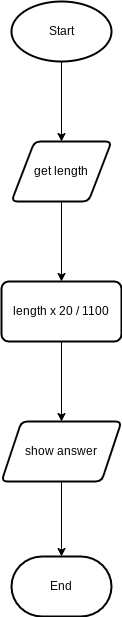

The diagram above was exported from draw.io. Its source (the exported page's mxGraphModel, read from the mxfile embedded in the PNG):
<mxGraphModel dx="1074" dy="741" grid="1" gridSize="10" guides="1" tooltips="1" connect="1" arrows="1" fold="1" page="1" pageScale="1" pageWidth="827" pageHeight="1169" math="0" shadow="0">
  <root>
    <mxCell id="0" />
    <mxCell id="1" parent="0" />
    <mxCell id="4" value="" style="edgeStyle=none;html=1;" edge="1" parent="1" source="2" target="3">
      <mxGeometry relative="1" as="geometry" />
    </mxCell>
    <mxCell id="2" value="Start" style="strokeWidth=2;html=1;shape=mxgraph.flowchart.start_1;whiteSpace=wrap;" vertex="1" parent="1">
      <mxGeometry x="390" y="30" width="100" height="60" as="geometry" />
    </mxCell>
    <mxCell id="6" value="" style="edgeStyle=none;html=1;" edge="1" parent="1" source="3" target="5">
      <mxGeometry relative="1" as="geometry" />
    </mxCell>
    <mxCell id="3" value="get length" style="shape=parallelogram;html=1;strokeWidth=2;perimeter=parallelogramPerimeter;whiteSpace=wrap;rounded=1;arcSize=12;size=0.23;" vertex="1" parent="1">
      <mxGeometry x="390" y="170" width="100" height="60" as="geometry" />
    </mxCell>
    <mxCell id="8" value="" style="edgeStyle=none;html=1;" edge="1" parent="1" source="5" target="7">
      <mxGeometry relative="1" as="geometry" />
    </mxCell>
    <mxCell id="5" value="length x 20 / 1100" style="whiteSpace=wrap;html=1;strokeWidth=2;rounded=1;arcSize=12;" vertex="1" parent="1">
      <mxGeometry x="380" y="310" width="120" height="60" as="geometry" />
    </mxCell>
    <mxCell id="10" value="" style="edgeStyle=none;html=1;" edge="1" parent="1" source="7" target="9">
      <mxGeometry relative="1" as="geometry" />
    </mxCell>
    <mxCell id="7" value="show answer" style="shape=parallelogram;perimeter=parallelogramPerimeter;whiteSpace=wrap;html=1;fixedSize=1;strokeWidth=2;rounded=1;arcSize=12;" vertex="1" parent="1">
      <mxGeometry x="380" y="450" width="120" height="60" as="geometry" />
    </mxCell>
    <mxCell id="9" value="End" style="strokeWidth=2;html=1;shape=mxgraph.flowchart.terminator;whiteSpace=wrap;" vertex="1" parent="1">
      <mxGeometry x="390" y="585" width="100" height="60" as="geometry" />
    </mxCell>
  </root>
</mxGraphModel>